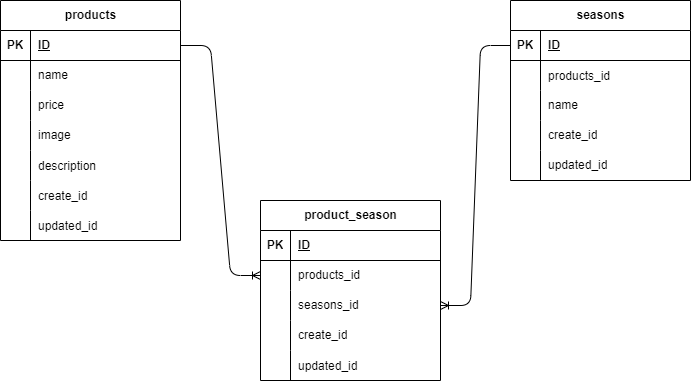

The diagram above was exported from draw.io. Its source (the exported page's mxGraphModel, read from the mxfile embedded in the PNG):
<mxGraphModel dx="1847" dy="469" grid="1" gridSize="10" guides="1" tooltips="1" connect="1" arrows="1" fold="1" page="1" pageScale="1" pageWidth="827" pageHeight="1169" math="0" shadow="0">
  <root>
    <mxCell id="0" />
    <mxCell id="1" parent="0" />
    <mxCell id="2" value="products" style="shape=table;startSize=30;container=1;collapsible=1;childLayout=tableLayout;fixedRows=1;rowLines=0;fontStyle=1;align=center;resizeLast=1;html=1;" parent="1" vertex="1">
      <mxGeometry x="-10" y="120" width="180" height="240" as="geometry" />
    </mxCell>
    <mxCell id="3" value="" style="shape=tableRow;horizontal=0;startSize=0;swimlaneHead=0;swimlaneBody=0;fillColor=none;collapsible=0;dropTarget=0;points=[[0,0.5],[1,0.5]];portConstraint=eastwest;top=0;left=0;right=0;bottom=1;" parent="2" vertex="1">
      <mxGeometry y="30" width="180" height="30" as="geometry" />
    </mxCell>
    <mxCell id="4" value="PK" style="shape=partialRectangle;connectable=0;fillColor=none;top=0;left=0;bottom=0;right=0;fontStyle=1;overflow=hidden;whiteSpace=wrap;html=1;" parent="3" vertex="1">
      <mxGeometry width="30" height="30" as="geometry">
        <mxRectangle width="30" height="30" as="alternateBounds" />
      </mxGeometry>
    </mxCell>
    <mxCell id="5" value="ID" style="shape=partialRectangle;connectable=0;fillColor=none;top=0;left=0;bottom=0;right=0;align=left;spacingLeft=6;fontStyle=5;overflow=hidden;whiteSpace=wrap;html=1;" parent="3" vertex="1">
      <mxGeometry x="30" width="150" height="30" as="geometry">
        <mxRectangle width="150" height="30" as="alternateBounds" />
      </mxGeometry>
    </mxCell>
    <mxCell id="6" value="" style="shape=tableRow;horizontal=0;startSize=0;swimlaneHead=0;swimlaneBody=0;fillColor=none;collapsible=0;dropTarget=0;points=[[0,0.5],[1,0.5]];portConstraint=eastwest;top=0;left=0;right=0;bottom=0;" parent="2" vertex="1">
      <mxGeometry y="60" width="180" height="30" as="geometry" />
    </mxCell>
    <mxCell id="7" value="" style="shape=partialRectangle;connectable=0;fillColor=none;top=0;left=0;bottom=0;right=0;editable=1;overflow=hidden;whiteSpace=wrap;html=1;" parent="6" vertex="1">
      <mxGeometry width="30" height="30" as="geometry">
        <mxRectangle width="30" height="30" as="alternateBounds" />
      </mxGeometry>
    </mxCell>
    <mxCell id="8" value="name" style="shape=partialRectangle;connectable=0;fillColor=none;top=0;left=0;bottom=0;right=0;align=left;spacingLeft=6;overflow=hidden;whiteSpace=wrap;html=1;" parent="6" vertex="1">
      <mxGeometry x="30" width="150" height="30" as="geometry">
        <mxRectangle width="150" height="30" as="alternateBounds" />
      </mxGeometry>
    </mxCell>
    <mxCell id="9" value="" style="shape=tableRow;horizontal=0;startSize=0;swimlaneHead=0;swimlaneBody=0;fillColor=none;collapsible=0;dropTarget=0;points=[[0,0.5],[1,0.5]];portConstraint=eastwest;top=0;left=0;right=0;bottom=0;" parent="2" vertex="1">
      <mxGeometry y="90" width="180" height="30" as="geometry" />
    </mxCell>
    <mxCell id="10" value="" style="shape=partialRectangle;connectable=0;fillColor=none;top=0;left=0;bottom=0;right=0;editable=1;overflow=hidden;whiteSpace=wrap;html=1;" parent="9" vertex="1">
      <mxGeometry width="30" height="30" as="geometry">
        <mxRectangle width="30" height="30" as="alternateBounds" />
      </mxGeometry>
    </mxCell>
    <mxCell id="11" value="price" style="shape=partialRectangle;connectable=0;fillColor=none;top=0;left=0;bottom=0;right=0;align=left;spacingLeft=6;overflow=hidden;whiteSpace=wrap;html=1;" parent="9" vertex="1">
      <mxGeometry x="30" width="150" height="30" as="geometry">
        <mxRectangle width="150" height="30" as="alternateBounds" />
      </mxGeometry>
    </mxCell>
    <mxCell id="12" value="" style="shape=tableRow;horizontal=0;startSize=0;swimlaneHead=0;swimlaneBody=0;fillColor=none;collapsible=0;dropTarget=0;points=[[0,0.5],[1,0.5]];portConstraint=eastwest;top=0;left=0;right=0;bottom=0;" parent="2" vertex="1">
      <mxGeometry y="120" width="180" height="30" as="geometry" />
    </mxCell>
    <mxCell id="13" value="" style="shape=partialRectangle;connectable=0;fillColor=none;top=0;left=0;bottom=0;right=0;editable=1;overflow=hidden;whiteSpace=wrap;html=1;" parent="12" vertex="1">
      <mxGeometry width="30" height="30" as="geometry">
        <mxRectangle width="30" height="30" as="alternateBounds" />
      </mxGeometry>
    </mxCell>
    <mxCell id="14" value="image" style="shape=partialRectangle;connectable=0;fillColor=none;top=0;left=0;bottom=0;right=0;align=left;spacingLeft=6;overflow=hidden;whiteSpace=wrap;html=1;" parent="12" vertex="1">
      <mxGeometry x="30" width="150" height="30" as="geometry">
        <mxRectangle width="150" height="30" as="alternateBounds" />
      </mxGeometry>
    </mxCell>
    <mxCell id="75" value="" style="shape=tableRow;horizontal=0;startSize=0;swimlaneHead=0;swimlaneBody=0;fillColor=none;collapsible=0;dropTarget=0;points=[[0,0.5],[1,0.5]];portConstraint=eastwest;top=0;left=0;right=0;bottom=0;" parent="2" vertex="1">
      <mxGeometry y="150" width="180" height="30" as="geometry" />
    </mxCell>
    <mxCell id="76" value="" style="shape=partialRectangle;connectable=0;fillColor=none;top=0;left=0;bottom=0;right=0;editable=1;overflow=hidden;" parent="75" vertex="1">
      <mxGeometry width="30" height="30" as="geometry">
        <mxRectangle width="30" height="30" as="alternateBounds" />
      </mxGeometry>
    </mxCell>
    <mxCell id="77" value="description" style="shape=partialRectangle;connectable=0;fillColor=none;top=0;left=0;bottom=0;right=0;align=left;spacingLeft=6;overflow=hidden;" parent="75" vertex="1">
      <mxGeometry x="30" width="150" height="30" as="geometry">
        <mxRectangle width="150" height="30" as="alternateBounds" />
      </mxGeometry>
    </mxCell>
    <mxCell id="83" value="" style="shape=tableRow;horizontal=0;startSize=0;swimlaneHead=0;swimlaneBody=0;fillColor=none;collapsible=0;dropTarget=0;points=[[0,0.5],[1,0.5]];portConstraint=eastwest;top=0;left=0;right=0;bottom=0;" parent="2" vertex="1">
      <mxGeometry y="180" width="180" height="30" as="geometry" />
    </mxCell>
    <mxCell id="84" value="" style="shape=partialRectangle;connectable=0;fillColor=none;top=0;left=0;bottom=0;right=0;editable=1;overflow=hidden;" parent="83" vertex="1">
      <mxGeometry width="30" height="30" as="geometry">
        <mxRectangle width="30" height="30" as="alternateBounds" />
      </mxGeometry>
    </mxCell>
    <mxCell id="85" value="create_id" style="shape=partialRectangle;connectable=0;fillColor=none;top=0;left=0;bottom=0;right=0;align=left;spacingLeft=6;overflow=hidden;" parent="83" vertex="1">
      <mxGeometry x="30" width="150" height="30" as="geometry">
        <mxRectangle width="150" height="30" as="alternateBounds" />
      </mxGeometry>
    </mxCell>
    <mxCell id="87" value="" style="shape=tableRow;horizontal=0;startSize=0;swimlaneHead=0;swimlaneBody=0;fillColor=none;collapsible=0;dropTarget=0;points=[[0,0.5],[1,0.5]];portConstraint=eastwest;top=0;left=0;right=0;bottom=0;" parent="2" vertex="1">
      <mxGeometry y="210" width="180" height="30" as="geometry" />
    </mxCell>
    <mxCell id="88" value="" style="shape=partialRectangle;connectable=0;fillColor=none;top=0;left=0;bottom=0;right=0;editable=1;overflow=hidden;" parent="87" vertex="1">
      <mxGeometry width="30" height="30" as="geometry">
        <mxRectangle width="30" height="30" as="alternateBounds" />
      </mxGeometry>
    </mxCell>
    <mxCell id="89" value="updated_id" style="shape=partialRectangle;connectable=0;fillColor=none;top=0;left=0;bottom=0;right=0;align=left;spacingLeft=6;overflow=hidden;" parent="87" vertex="1">
      <mxGeometry x="30" width="150" height="30" as="geometry">
        <mxRectangle width="150" height="30" as="alternateBounds" />
      </mxGeometry>
    </mxCell>
    <mxCell id="16" value="" style="shape=tableRow;horizontal=0;startSize=0;swimlaneHead=0;swimlaneBody=0;fillColor=none;collapsible=0;dropTarget=0;points=[[0,0.5],[1,0.5]];portConstraint=eastwest;top=0;left=0;right=0;bottom=0;" parent="1" vertex="1">
      <mxGeometry x="110" y="290" width="180" height="30" as="geometry" />
    </mxCell>
    <mxCell id="19" value="" style="shape=tableRow;horizontal=0;startSize=0;swimlaneHead=0;swimlaneBody=0;fillColor=none;collapsible=0;dropTarget=0;points=[[0,0.5],[1,0.5]];portConstraint=eastwest;top=0;left=0;right=0;bottom=0;" parent="1" vertex="1">
      <mxGeometry x="120" y="270" width="180" height="30" as="geometry" />
    </mxCell>
    <mxCell id="30" value="seasons" style="shape=table;startSize=30;container=1;collapsible=1;childLayout=tableLayout;fixedRows=1;rowLines=0;fontStyle=1;align=center;resizeLast=1;html=1;" parent="1" vertex="1">
      <mxGeometry x="500" y="120" width="180" height="180" as="geometry" />
    </mxCell>
    <mxCell id="31" value="" style="shape=tableRow;horizontal=0;startSize=0;swimlaneHead=0;swimlaneBody=0;fillColor=none;collapsible=0;dropTarget=0;points=[[0,0.5],[1,0.5]];portConstraint=eastwest;top=0;left=0;right=0;bottom=1;" parent="30" vertex="1">
      <mxGeometry y="30" width="180" height="30" as="geometry" />
    </mxCell>
    <mxCell id="32" value="PK" style="shape=partialRectangle;connectable=0;fillColor=none;top=0;left=0;bottom=0;right=0;fontStyle=1;overflow=hidden;whiteSpace=wrap;html=1;" parent="31" vertex="1">
      <mxGeometry width="30" height="30" as="geometry">
        <mxRectangle width="30" height="30" as="alternateBounds" />
      </mxGeometry>
    </mxCell>
    <mxCell id="33" value="ID" style="shape=partialRectangle;connectable=0;fillColor=none;top=0;left=0;bottom=0;right=0;align=left;spacingLeft=6;fontStyle=5;overflow=hidden;whiteSpace=wrap;html=1;" parent="31" vertex="1">
      <mxGeometry x="30" width="150" height="30" as="geometry">
        <mxRectangle width="150" height="30" as="alternateBounds" />
      </mxGeometry>
    </mxCell>
    <mxCell id="91" value="" style="shape=tableRow;horizontal=0;startSize=0;swimlaneHead=0;swimlaneBody=0;fillColor=none;collapsible=0;dropTarget=0;points=[[0,0.5],[1,0.5]];portConstraint=eastwest;top=0;left=0;right=0;bottom=0;" parent="30" vertex="1">
      <mxGeometry y="60" width="180" height="30" as="geometry" />
    </mxCell>
    <mxCell id="92" value="" style="shape=partialRectangle;connectable=0;fillColor=none;top=0;left=0;bottom=0;right=0;editable=1;overflow=hidden;" parent="91" vertex="1">
      <mxGeometry width="30" height="30" as="geometry">
        <mxRectangle width="30" height="30" as="alternateBounds" />
      </mxGeometry>
    </mxCell>
    <mxCell id="93" value="products_id" style="shape=partialRectangle;connectable=0;fillColor=none;top=0;left=0;bottom=0;right=0;align=left;spacingLeft=6;overflow=hidden;" parent="91" vertex="1">
      <mxGeometry x="30" width="150" height="30" as="geometry">
        <mxRectangle width="150" height="30" as="alternateBounds" />
      </mxGeometry>
    </mxCell>
    <mxCell id="34" value="" style="shape=tableRow;horizontal=0;startSize=0;swimlaneHead=0;swimlaneBody=0;fillColor=none;collapsible=0;dropTarget=0;points=[[0,0.5],[1,0.5]];portConstraint=eastwest;top=0;left=0;right=0;bottom=0;" parent="30" vertex="1">
      <mxGeometry y="90" width="180" height="30" as="geometry" />
    </mxCell>
    <mxCell id="35" value="" style="shape=partialRectangle;connectable=0;fillColor=none;top=0;left=0;bottom=0;right=0;editable=1;overflow=hidden;whiteSpace=wrap;html=1;" parent="34" vertex="1">
      <mxGeometry width="30" height="30" as="geometry">
        <mxRectangle width="30" height="30" as="alternateBounds" />
      </mxGeometry>
    </mxCell>
    <mxCell id="36" value="name" style="shape=partialRectangle;connectable=0;fillColor=none;top=0;left=0;bottom=0;right=0;align=left;spacingLeft=6;overflow=hidden;whiteSpace=wrap;html=1;" parent="34" vertex="1">
      <mxGeometry x="30" width="150" height="30" as="geometry">
        <mxRectangle width="150" height="30" as="alternateBounds" />
      </mxGeometry>
    </mxCell>
    <mxCell id="37" value="" style="shape=tableRow;horizontal=0;startSize=0;swimlaneHead=0;swimlaneBody=0;fillColor=none;collapsible=0;dropTarget=0;points=[[0,0.5],[1,0.5]];portConstraint=eastwest;top=0;left=0;right=0;bottom=0;" parent="30" vertex="1">
      <mxGeometry y="120" width="180" height="30" as="geometry" />
    </mxCell>
    <mxCell id="38" value="" style="shape=partialRectangle;connectable=0;fillColor=none;top=0;left=0;bottom=0;right=0;editable=1;overflow=hidden;whiteSpace=wrap;html=1;" parent="37" vertex="1">
      <mxGeometry width="30" height="30" as="geometry">
        <mxRectangle width="30" height="30" as="alternateBounds" />
      </mxGeometry>
    </mxCell>
    <mxCell id="39" value="create_id" style="shape=partialRectangle;connectable=0;fillColor=none;top=0;left=0;bottom=0;right=0;align=left;spacingLeft=6;overflow=hidden;whiteSpace=wrap;html=1;" parent="37" vertex="1">
      <mxGeometry x="30" width="150" height="30" as="geometry">
        <mxRectangle width="150" height="30" as="alternateBounds" />
      </mxGeometry>
    </mxCell>
    <mxCell id="40" value="" style="shape=tableRow;horizontal=0;startSize=0;swimlaneHead=0;swimlaneBody=0;fillColor=none;collapsible=0;dropTarget=0;points=[[0,0.5],[1,0.5]];portConstraint=eastwest;top=0;left=0;right=0;bottom=0;" parent="30" vertex="1">
      <mxGeometry y="150" width="180" height="30" as="geometry" />
    </mxCell>
    <mxCell id="41" value="" style="shape=partialRectangle;connectable=0;fillColor=none;top=0;left=0;bottom=0;right=0;editable=1;overflow=hidden;whiteSpace=wrap;html=1;" parent="40" vertex="1">
      <mxGeometry width="30" height="30" as="geometry">
        <mxRectangle width="30" height="30" as="alternateBounds" />
      </mxGeometry>
    </mxCell>
    <mxCell id="42" value="updated_id" style="shape=partialRectangle;connectable=0;fillColor=none;top=0;left=0;bottom=0;right=0;align=left;spacingLeft=6;overflow=hidden;whiteSpace=wrap;html=1;" parent="40" vertex="1">
      <mxGeometry x="30" width="150" height="30" as="geometry">
        <mxRectangle width="150" height="30" as="alternateBounds" />
      </mxGeometry>
    </mxCell>
    <mxCell id="107" value="product_season" style="shape=table;startSize=30;container=1;collapsible=1;childLayout=tableLayout;fixedRows=1;rowLines=0;fontStyle=1;align=center;resizeLast=1;html=1;" parent="1" vertex="1">
      <mxGeometry x="250" y="320" width="180" height="180" as="geometry" />
    </mxCell>
    <mxCell id="108" value="" style="shape=tableRow;horizontal=0;startSize=0;swimlaneHead=0;swimlaneBody=0;fillColor=none;collapsible=0;dropTarget=0;points=[[0,0.5],[1,0.5]];portConstraint=eastwest;top=0;left=0;right=0;bottom=1;" parent="107" vertex="1">
      <mxGeometry y="30" width="180" height="30" as="geometry" />
    </mxCell>
    <mxCell id="109" value="PK" style="shape=partialRectangle;connectable=0;fillColor=none;top=0;left=0;bottom=0;right=0;fontStyle=1;overflow=hidden;whiteSpace=wrap;html=1;" parent="108" vertex="1">
      <mxGeometry width="30" height="30" as="geometry">
        <mxRectangle width="30" height="30" as="alternateBounds" />
      </mxGeometry>
    </mxCell>
    <mxCell id="110" value="ID" style="shape=partialRectangle;connectable=0;fillColor=none;top=0;left=0;bottom=0;right=0;align=left;spacingLeft=6;fontStyle=5;overflow=hidden;whiteSpace=wrap;html=1;" parent="108" vertex="1">
      <mxGeometry x="30" width="150" height="30" as="geometry">
        <mxRectangle width="150" height="30" as="alternateBounds" />
      </mxGeometry>
    </mxCell>
    <mxCell id="111" value="" style="shape=tableRow;horizontal=0;startSize=0;swimlaneHead=0;swimlaneBody=0;fillColor=none;collapsible=0;dropTarget=0;points=[[0,0.5],[1,0.5]];portConstraint=eastwest;top=0;left=0;right=0;bottom=0;" parent="107" vertex="1">
      <mxGeometry y="60" width="180" height="30" as="geometry" />
    </mxCell>
    <mxCell id="112" value="" style="shape=partialRectangle;connectable=0;fillColor=none;top=0;left=0;bottom=0;right=0;editable=1;overflow=hidden;whiteSpace=wrap;html=1;" parent="111" vertex="1">
      <mxGeometry width="30" height="30" as="geometry">
        <mxRectangle width="30" height="30" as="alternateBounds" />
      </mxGeometry>
    </mxCell>
    <mxCell id="113" value="&lt;span style=&quot;color: rgb(0, 0, 0); text-wrap: nowrap;&quot;&gt;products_id&lt;/span&gt;" style="shape=partialRectangle;connectable=0;fillColor=none;top=0;left=0;bottom=0;right=0;align=left;spacingLeft=6;overflow=hidden;whiteSpace=wrap;html=1;" parent="111" vertex="1">
      <mxGeometry x="30" width="150" height="30" as="geometry">
        <mxRectangle width="150" height="30" as="alternateBounds" />
      </mxGeometry>
    </mxCell>
    <mxCell id="114" value="" style="shape=tableRow;horizontal=0;startSize=0;swimlaneHead=0;swimlaneBody=0;fillColor=none;collapsible=0;dropTarget=0;points=[[0,0.5],[1,0.5]];portConstraint=eastwest;top=0;left=0;right=0;bottom=0;" parent="107" vertex="1">
      <mxGeometry y="90" width="180" height="30" as="geometry" />
    </mxCell>
    <mxCell id="115" value="" style="shape=partialRectangle;connectable=0;fillColor=none;top=0;left=0;bottom=0;right=0;editable=1;overflow=hidden;whiteSpace=wrap;html=1;" parent="114" vertex="1">
      <mxGeometry width="30" height="30" as="geometry">
        <mxRectangle width="30" height="30" as="alternateBounds" />
      </mxGeometry>
    </mxCell>
    <mxCell id="116" value="&lt;span style=&quot;color: rgb(0, 0, 0); text-wrap: nowrap;&quot;&gt;seasons_id&lt;/span&gt;" style="shape=partialRectangle;connectable=0;fillColor=none;top=0;left=0;bottom=0;right=0;align=left;spacingLeft=6;overflow=hidden;whiteSpace=wrap;html=1;" parent="114" vertex="1">
      <mxGeometry x="30" width="150" height="30" as="geometry">
        <mxRectangle width="150" height="30" as="alternateBounds" />
      </mxGeometry>
    </mxCell>
    <mxCell id="117" value="" style="shape=tableRow;horizontal=0;startSize=0;swimlaneHead=0;swimlaneBody=0;fillColor=none;collapsible=0;dropTarget=0;points=[[0,0.5],[1,0.5]];portConstraint=eastwest;top=0;left=0;right=0;bottom=0;" parent="107" vertex="1">
      <mxGeometry y="120" width="180" height="30" as="geometry" />
    </mxCell>
    <mxCell id="118" value="" style="shape=partialRectangle;connectable=0;fillColor=none;top=0;left=0;bottom=0;right=0;editable=1;overflow=hidden;whiteSpace=wrap;html=1;" parent="117" vertex="1">
      <mxGeometry width="30" height="30" as="geometry">
        <mxRectangle width="30" height="30" as="alternateBounds" />
      </mxGeometry>
    </mxCell>
    <mxCell id="119" value="&lt;span style=&quot;color: rgb(0, 0, 0); text-wrap: nowrap;&quot;&gt;create_id&lt;/span&gt;" style="shape=partialRectangle;connectable=0;fillColor=none;top=0;left=0;bottom=0;right=0;align=left;spacingLeft=6;overflow=hidden;whiteSpace=wrap;html=1;" parent="117" vertex="1">
      <mxGeometry x="30" width="150" height="30" as="geometry">
        <mxRectangle width="150" height="30" as="alternateBounds" />
      </mxGeometry>
    </mxCell>
    <mxCell id="121" value="" style="shape=tableRow;horizontal=0;startSize=0;swimlaneHead=0;swimlaneBody=0;fillColor=none;collapsible=0;dropTarget=0;points=[[0,0.5],[1,0.5]];portConstraint=eastwest;top=0;left=0;right=0;bottom=0;" parent="107" vertex="1">
      <mxGeometry y="150" width="180" height="30" as="geometry" />
    </mxCell>
    <mxCell id="122" value="" style="shape=partialRectangle;connectable=0;fillColor=none;top=0;left=0;bottom=0;right=0;editable=1;overflow=hidden;" parent="121" vertex="1">
      <mxGeometry width="30" height="30" as="geometry">
        <mxRectangle width="30" height="30" as="alternateBounds" />
      </mxGeometry>
    </mxCell>
    <mxCell id="123" value="updated_id" style="shape=partialRectangle;connectable=0;fillColor=none;top=0;left=0;bottom=0;right=0;align=left;spacingLeft=6;overflow=hidden;" parent="121" vertex="1">
      <mxGeometry x="30" width="150" height="30" as="geometry">
        <mxRectangle width="150" height="30" as="alternateBounds" />
      </mxGeometry>
    </mxCell>
    <mxCell id="125" value="" style="edgeStyle=entityRelationEdgeStyle;fontSize=12;html=1;endArrow=ERoneToMany;entryX=0;entryY=0.5;entryDx=0;entryDy=0;exitX=1;exitY=0.5;exitDx=0;exitDy=0;" parent="1" source="3" target="111" edge="1">
      <mxGeometry width="100" height="100" relative="1" as="geometry">
        <mxPoint x="90" y="340" as="sourcePoint" />
        <mxPoint x="250" y="200" as="targetPoint" />
        <Array as="points">
          <mxPoint x="100" y="380" />
          <mxPoint x="140" y="360" />
          <mxPoint x="170" y="300" />
          <mxPoint x="160" y="320" />
          <mxPoint x="200" y="360" />
        </Array>
      </mxGeometry>
    </mxCell>
    <mxCell id="127" value="" style="edgeStyle=entityRelationEdgeStyle;fontSize=12;html=1;endArrow=ERoneToMany;entryX=1;entryY=0.5;entryDx=0;entryDy=0;exitX=0;exitY=0.5;exitDx=0;exitDy=0;" parent="1" source="31" target="114" edge="1">
      <mxGeometry width="100" height="100" relative="1" as="geometry">
        <mxPoint x="490" y="240" as="sourcePoint" />
        <mxPoint x="430" y="310" as="targetPoint" />
        <Array as="points">
          <mxPoint x="510" y="260" />
          <mxPoint x="470" y="340" />
          <mxPoint x="560" y="240" />
          <mxPoint x="360" y="-160" />
          <mxPoint x="570" y="270" />
          <mxPoint x="340" y="-200" />
          <mxPoint x="560" y="290" />
          <mxPoint x="260" y="-100" />
          <mxPoint x="560" y="310" />
        </Array>
      </mxGeometry>
    </mxCell>
  </root>
</mxGraphModel>